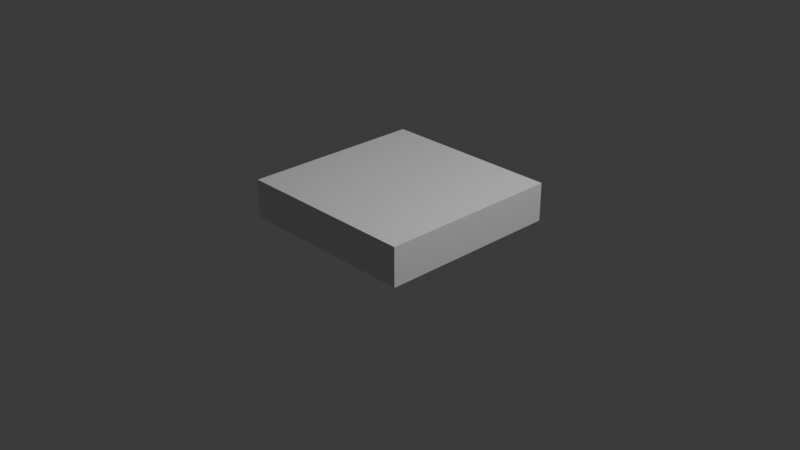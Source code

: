 # Source: floating_wood_base.blend  (saved by Blender 4.0.36; exported with 4.5.12 LTS)
import bpy
from mathutils import Matrix  # noqa: F401  (used for matrix-valued properties, if any)

bpy.ops.wm.read_factory_settings(use_empty=True)
scene = bpy.context.scene
scene.name = 'Scene'

# ---- collections
col_collection = bpy.data.collections.new('Collection'); scene.collection.children.link(col_collection)

# ---- materials (node trees are filled in below, after node groups)
mat_material = bpy.data.materials.new('Material')
mat_material.alpha_threshold = 0.0
mat_material.use_transparent_shadow = False
mat_material.roughness = 0.5
mat_material.line_color = (0.0, 0.0, 0.0, 1.0)

# ---- material node trees
mat_material.use_nodes = True; mat_material.node_tree.nodes.clear()
_N = mat_material.node_tree.nodes; _L = mat_material.node_tree.links
n0 = _N.new('ShaderNodeOutputMaterial'); n0.name = 'Material Output'; n0.location = (300, 300)
n1 = _N.new('ShaderNodeBsdfPrincipled'); n1.name = 'Principled BSDF'; n1.location = (10, 300)
n1.inputs[3].default_value = 1.45
_L.new(n1.outputs[0], n0.inputs[0])
n0.is_active_output = True

# ---- world
world_world = bpy.data.worlds.new('World'); scene.world = world_world
world_world.use_nodes = True; world_world.node_tree.nodes.clear()
_N = world_world.node_tree.nodes; _L = world_world.node_tree.links
n0 = _N.new('ShaderNodeOutputWorld'); n0.name = 'World Output'; n0.location = (300, 300)
n1 = _N.new('ShaderNodeBackground'); n1.name = 'Background'; n1.location = (10, 300)
n1.inputs[0].default_value = (0.05088, 0.05088, 0.05088, 1.0)
_L.new(n1.outputs[0], n0.inputs[0])
n0.is_active_output = True
world_world.color = (0.05088, 0.05088, 0.05088)
world_world.use_sun_shadow = False
world_world.sun_shadow_jitter_overblur = 0.0

# ---- cameras
cam_camera = bpy.data.cameras.new('Camera')
cam_camera.clip_end = 100.0
cam_camera.ortho_scale = 7.314

# ---- lights
light_light = bpy.data.lights.new('Light', 'POINT')
light_light.transmission_factor = 0.0
light_light.use_soft_falloff = False
light_light.energy = 1000.0
light_light.shadow_soft_size = 0.1
light_light.shadow_maximum_resolution = 0.006
light_light.use_absolute_resolution = True

# ---- meshes
me_cube = bpy.data.meshes.new('Cube')
me_cube.from_pydata([(1.0, 1.0, 0.4143), (1.0, 1.0, 0.000232), (1.0, -1.0, 0.4143), (1.0, -1.0, 0.000232), (-1.0, 1.0, 0.4143), (-1.0, 1.0, 0.000232), (-1.0, -1.0, 0.4143), (-1.0, -1.0, 0.000232)], [], [(0, 4, 6, 2), (3, 2, 6, 7), (7, 6, 4, 5), (5, 1, 3, 7), (1, 0, 2, 3), (5, 4, 0, 1)])
_uv = me_cube.uv_layers.new(name='UVMap')
_uv.uv.foreach_set('vector', [0.625, 0.5, 0.875, 0.5, 0.875, 0.75, 0.625, 0.75, 0.375, 0.75, 0.625, 0.75, 0.625, 1.0, 0.375, 1.0, 0.375, 0.0, 0.625, 0.0, 0.625, 0.25, 0.375, 0.25, 0.125, 0.5, 0.375, 0.5, 0.375, 0.75, 0.125, 0.75, 0.375, 0.5, 0.625, 0.5, 0.625, 0.75, 0.375, 0.75, 0.375, 0.25, 0.625, 0.25, 0.625, 0.5, 0.375, 0.5])
me_cube.materials.append(mat_material)
me_cube.use_mirror_vertex_groups = False
me_cube.update()

# ---- objects
ob_cube = bpy.data.objects.new('Cube', me_cube)
ob_light = bpy.data.objects.new('Light', light_light)
ob_camera = bpy.data.objects.new('Camera', cam_camera)

# ---- transforms, parenting, visibility, modifiers, constraints
ob_cube.location = (0.0, 0.0, 0.0)
ob_cube.lock_rotations_4d = False
ob_cube.empty_display_type = 'ARROWS'
ob_cube.lineart.crease_threshold = 0.0
ob_light.location = (4.076, 1.005, 5.904)
ob_light.rotation_euler = (0.6503, 0.05522, 1.866)
ob_light.lock_rotations_4d = False
ob_light.empty_display_type = 'ARROWS'
ob_light.color = (0.0, 0.0, 0.0, 0.0)
ob_light.lineart.crease_threshold = 0.0
ob_camera.location = (7.359, -6.926, 4.958)
ob_camera.rotation_euler = (1.109, 0.0, 0.8149)
ob_camera.lock_rotations_4d = False
ob_camera.empty_display_type = 'ARROWS'
ob_camera.color = (0.0, 0.0, 0.0, 0.0)
ob_camera.display_type = 'WIRE'
ob_camera.lineart.crease_threshold = 0.0

# ---- collection membership
col_collection.objects.link(ob_cube)
col_collection.objects.link(ob_light)
col_collection.objects.link(ob_camera)

# ---- scene / render settings (as saved in the file)
scene.camera = ob_camera
scene.frame_start = 1; scene.frame_end = 250; scene.frame_set(1)
scene.render.engine = 'BLENDER_EEVEE_NEXT'
scene.cycles.sampling_pattern = 'TABULATED_SOBOL'
bpy.context.view_layer.update()
